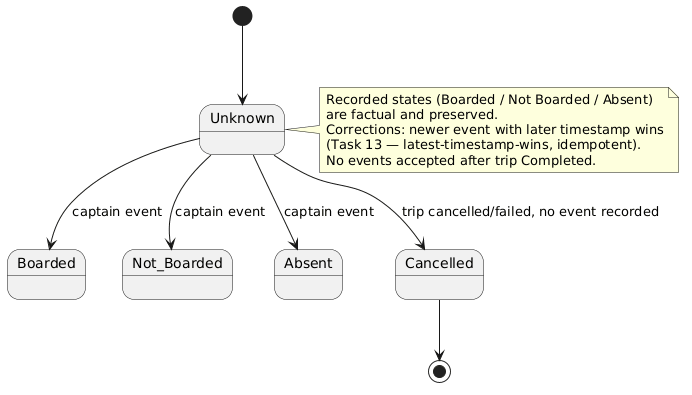

The diagram above was rendered by PlantUML. Its source (embedded in the PNG):
@startuml
' Day 2 — Task 26: Attendance State Machine (digitized)
' Decoupled from Trip state (BR-8); corrections via event model (Task 13)

[*] --> Unknown
Unknown --> Boarded : captain event
Unknown --> Not_Boarded : captain event
Unknown --> Absent : captain event
Unknown --> Cancelled : trip cancelled/failed, no event recorded
Cancelled --> [*]

note right of Unknown
  Recorded states (Boarded / Not Boarded / Absent)
  are factual and preserved.
  Corrections: newer event with later timestamp wins
  (Task 13 — latest-timestamp-wins, idempotent).
  No events accepted after trip Completed.
end note
@enduml